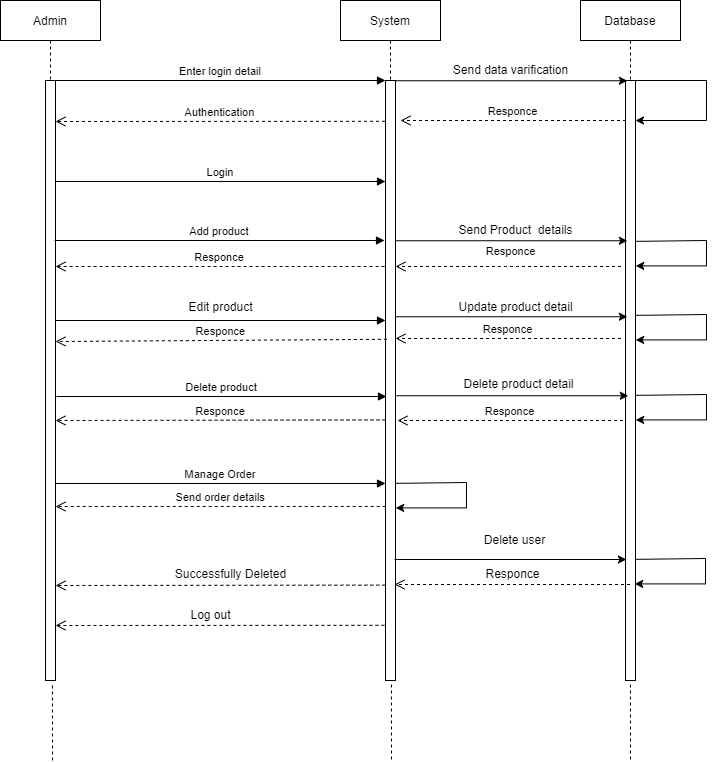

The diagram above was exported from draw.io. Its source (the exported page's mxGraphModel, read from the mxfile embedded in the PNG):
<mxGraphModel dx="924" dy="536" grid="1" gridSize="10" guides="1" tooltips="1" connect="1" arrows="1" fold="1" page="1" pageScale="1" pageWidth="850" pageHeight="1100" math="0" shadow="0">
  <root>
    <mxCell id="0" />
    <mxCell id="1" parent="0" />
    <mxCell id="3nuBFxr9cyL0pnOWT2aG-1" value="Admin" style="shape=umlLifeline;perimeter=lifelinePerimeter;container=1;collapsible=0;recursiveResize=0;rounded=0;shadow=0;strokeWidth=1;" parent="1" vertex="1">
      <mxGeometry x="120" y="80" width="100" height="680" as="geometry" />
    </mxCell>
    <mxCell id="c6wDK1nBt6NZkXbqnnme-1" value="" style="points=[];perimeter=orthogonalPerimeter;rounded=0;shadow=0;strokeWidth=1;" parent="3nuBFxr9cyL0pnOWT2aG-1" vertex="1">
      <mxGeometry x="45" y="80" width="10" height="600" as="geometry" />
    </mxCell>
    <mxCell id="3nuBFxr9cyL0pnOWT2aG-5" value="System" style="shape=umlLifeline;perimeter=lifelinePerimeter;container=1;collapsible=0;recursiveResize=0;rounded=0;shadow=0;strokeWidth=1;" parent="1" vertex="1">
      <mxGeometry x="460" y="80" width="100" height="680" as="geometry" />
    </mxCell>
    <mxCell id="3nuBFxr9cyL0pnOWT2aG-6" value="" style="points=[];perimeter=orthogonalPerimeter;rounded=0;shadow=0;strokeWidth=1;" parent="3nuBFxr9cyL0pnOWT2aG-5" vertex="1">
      <mxGeometry x="45" y="80" width="10" height="600" as="geometry" />
    </mxCell>
    <mxCell id="3nuBFxr9cyL0pnOWT2aG-7" value="Responce" style="verticalAlign=bottom;endArrow=open;dashed=1;endSize=8;shadow=0;strokeWidth=1;exitX=-0.09;exitY=0.31;exitDx=0;exitDy=0;exitPerimeter=0;" parent="1" source="3nuBFxr9cyL0pnOWT2aG-6" edge="1">
      <mxGeometry relative="1" as="geometry">
        <mxPoint x="175.0000000000001" y="345.9999999999998" as="targetPoint" />
        <mxPoint x="500" y="346" as="sourcePoint" />
      </mxGeometry>
    </mxCell>
    <mxCell id="3nuBFxr9cyL0pnOWT2aG-8" value="Enter login detail" style="verticalAlign=bottom;endArrow=block;entryX=0;entryY=0;shadow=0;strokeWidth=1;" parent="1" target="3nuBFxr9cyL0pnOWT2aG-6" edge="1">
      <mxGeometry relative="1" as="geometry">
        <mxPoint x="175.0000000000001" y="160.0000000000001" as="sourcePoint" />
      </mxGeometry>
    </mxCell>
    <mxCell id="c6wDK1nBt6NZkXbqnnme-2" value="Database" style="shape=umlLifeline;perimeter=lifelinePerimeter;container=1;collapsible=0;recursiveResize=0;rounded=0;shadow=0;strokeWidth=1;" parent="1" vertex="1">
      <mxGeometry x="700" y="80" width="100" height="680" as="geometry" />
    </mxCell>
    <mxCell id="c6wDK1nBt6NZkXbqnnme-3" value="" style="points=[];perimeter=orthogonalPerimeter;rounded=0;shadow=0;strokeWidth=1;" parent="c6wDK1nBt6NZkXbqnnme-2" vertex="1">
      <mxGeometry x="45" y="80" width="10" height="600" as="geometry" />
    </mxCell>
    <mxCell id="iQk0R9NsKV8IXEL4hpay-1" style="edgeStyle=orthogonalEdgeStyle;rounded=0;orthogonalLoop=1;jettySize=auto;html=1;" parent="c6wDK1nBt6NZkXbqnnme-2" source="c6wDK1nBt6NZkXbqnnme-2" edge="1">
      <mxGeometry relative="1" as="geometry">
        <mxPoint x="55.0035294117647" y="119.99882352941177" as="targetPoint" />
        <mxPoint x="60" y="80" as="sourcePoint" />
        <Array as="points">
          <mxPoint x="126" y="80" />
          <mxPoint x="126" y="120" />
        </Array>
      </mxGeometry>
    </mxCell>
    <mxCell id="iQk0R9NsKV8IXEL4hpay-3" style="edgeStyle=orthogonalEdgeStyle;rounded=0;orthogonalLoop=1;jettySize=auto;html=1;exitX=1.051;exitY=0.268;exitDx=0;exitDy=0;exitPerimeter=0;entryX=1.022;entryY=0.309;entryDx=0;entryDy=0;entryPerimeter=0;" parent="c6wDK1nBt6NZkXbqnnme-2" source="c6wDK1nBt6NZkXbqnnme-3" target="c6wDK1nBt6NZkXbqnnme-3" edge="1">
      <mxGeometry relative="1" as="geometry">
        <mxPoint x="49.5" y="264" as="targetPoint" />
        <mxPoint x="60.68000000000029" y="233.99882352941177" as="sourcePoint" />
        <Array as="points">
          <mxPoint x="61" y="241" />
          <mxPoint x="126" y="240" />
          <mxPoint x="126" y="265" />
        </Array>
      </mxGeometry>
    </mxCell>
    <mxCell id="c6wDK1nBt6NZkXbqnnme-8" value="Login" style="verticalAlign=bottom;endArrow=block;entryX=0;entryY=0;shadow=0;strokeWidth=1;" parent="1" edge="1">
      <mxGeometry relative="1" as="geometry">
        <mxPoint x="175.0000000000001" y="261.0000000000001" as="sourcePoint" />
        <mxPoint x="505" y="261.0000000000004" as="targetPoint" />
      </mxGeometry>
    </mxCell>
    <mxCell id="c6wDK1nBt6NZkXbqnnme-10" value="Responce" style="verticalAlign=bottom;endArrow=open;dashed=1;endSize=8;shadow=0;strokeWidth=1;exitX=0.138;exitY=0.428;exitDx=0;exitDy=0;exitPerimeter=0;" parent="1" edge="1">
      <mxGeometry relative="1" as="geometry">
        <mxPoint x="175.0000000000001" y="420.9999999999998" as="targetPoint" />
        <mxPoint x="506.38" y="418.79999999999995" as="sourcePoint" />
      </mxGeometry>
    </mxCell>
    <mxCell id="c6wDK1nBt6NZkXbqnnme-11" value="" style="verticalAlign=bottom;endArrow=block;entryX=0;entryY=0;shadow=0;strokeWidth=1;" parent="1" edge="1">
      <mxGeometry x="0.1758" y="6" relative="1" as="geometry">
        <mxPoint x="175.0000000000001" y="400.0000000000001" as="sourcePoint" />
        <mxPoint x="505" y="400.00000000000045" as="targetPoint" />
        <mxPoint as="offset" />
      </mxGeometry>
    </mxCell>
    <mxCell id="c6wDK1nBt6NZkXbqnnme-12" value="Responce" style="verticalAlign=bottom;endArrow=open;dashed=1;endSize=8;shadow=0;strokeWidth=1;exitX=0.005;exitY=0.564;exitDx=0;exitDy=0;exitPerimeter=0;" parent="1" edge="1">
      <mxGeometry relative="1" as="geometry">
        <mxPoint x="175.0000000000001" y="499.9999999999998" as="targetPoint" />
        <mxPoint x="505.05000000000007" y="499.4" as="sourcePoint" />
      </mxGeometry>
    </mxCell>
    <mxCell id="c6wDK1nBt6NZkXbqnnme-13" value="Delete product" style="verticalAlign=bottom;endArrow=block;entryX=0;entryY=0;shadow=0;strokeWidth=1;" parent="1" edge="1">
      <mxGeometry relative="1" as="geometry">
        <mxPoint x="176.0000000000001" y="476.0000000000001" as="sourcePoint" />
        <mxPoint x="506" y="476.00000000000045" as="targetPoint" />
      </mxGeometry>
    </mxCell>
    <mxCell id="c6wDK1nBt6NZkXbqnnme-15" value="Send order details" style="verticalAlign=bottom;endArrow=open;dashed=1;endSize=8;shadow=0;strokeWidth=1;exitX=0.024;exitY=0.71;exitDx=0;exitDy=0;exitPerimeter=0;" parent="1" source="3nuBFxr9cyL0pnOWT2aG-6" edge="1">
      <mxGeometry relative="1" as="geometry">
        <mxPoint x="175.0000000000001" y="585.9999999999998" as="targetPoint" />
        <mxPoint x="510" y="586.1600000000001" as="sourcePoint" />
      </mxGeometry>
    </mxCell>
    <mxCell id="c6wDK1nBt6NZkXbqnnme-16" value="Manage Order" style="verticalAlign=bottom;endArrow=block;entryX=0;entryY=0;shadow=0;strokeWidth=1;" parent="1" edge="1">
      <mxGeometry relative="1" as="geometry">
        <mxPoint x="175.0000000000001" y="563.0000000000001" as="sourcePoint" />
        <mxPoint x="504.9999999999998" y="563.0000000000005" as="targetPoint" />
      </mxGeometry>
    </mxCell>
    <mxCell id="c6wDK1nBt6NZkXbqnnme-22" value="" style="endArrow=classic;html=1;rounded=0;entryX=0.182;entryY=0.506;entryDx=0;entryDy=0;entryPerimeter=0;" parent="1" edge="1">
      <mxGeometry width="50" height="50" relative="1" as="geometry">
        <mxPoint x="515" y="160.24" as="sourcePoint" />
        <mxPoint x="746.8200000000002" y="160.24" as="targetPoint" />
      </mxGeometry>
    </mxCell>
    <mxCell id="c6wDK1nBt6NZkXbqnnme-23" value="Responce" style="verticalAlign=bottom;endArrow=open;dashed=1;endSize=8;shadow=0;strokeWidth=1;" parent="1" edge="1">
      <mxGeometry relative="1" as="geometry">
        <mxPoint x="520" y="200" as="targetPoint" />
        <mxPoint x="745.5" y="199.99999999999977" as="sourcePoint" />
      </mxGeometry>
    </mxCell>
    <mxCell id="c6wDK1nBt6NZkXbqnnme-24" value="Authentication" style="verticalAlign=bottom;endArrow=open;dashed=1;endSize=8;shadow=0;strokeWidth=1;exitX=-0.052;exitY=0.068;exitDx=0;exitDy=0;exitPerimeter=0;" parent="1" source="3nuBFxr9cyL0pnOWT2aG-6" edge="1">
      <mxGeometry relative="1" as="geometry">
        <mxPoint x="175" y="200.99999999999977" as="targetPoint" />
        <mxPoint x="509.5" y="200.99999999999977" as="sourcePoint" />
      </mxGeometry>
    </mxCell>
    <mxCell id="c6wDK1nBt6NZkXbqnnme-25" value="" style="endArrow=classic;html=1;rounded=0;entryX=0.182;entryY=0.506;entryDx=0;entryDy=0;entryPerimeter=0;" parent="1" edge="1">
      <mxGeometry width="50" height="50" relative="1" as="geometry">
        <mxPoint x="515" y="320.24" as="sourcePoint" />
        <mxPoint x="746.8200000000002" y="320.24" as="targetPoint" />
      </mxGeometry>
    </mxCell>
    <mxCell id="c6wDK1nBt6NZkXbqnnme-26" value="" style="endArrow=classic;html=1;rounded=0;entryX=0.182;entryY=0.506;entryDx=0;entryDy=0;entryPerimeter=0;" parent="1" edge="1">
      <mxGeometry width="50" height="50" relative="1" as="geometry">
        <mxPoint x="515" y="396.24" as="sourcePoint" />
        <mxPoint x="746.8200000000002" y="396.24" as="targetPoint" />
      </mxGeometry>
    </mxCell>
    <mxCell id="c6wDK1nBt6NZkXbqnnme-27" value="" style="endArrow=classic;html=1;rounded=0;entryX=0.182;entryY=0.506;entryDx=0;entryDy=0;entryPerimeter=0;" parent="1" edge="1">
      <mxGeometry width="50" height="50" relative="1" as="geometry">
        <mxPoint x="516" y="475.24" as="sourcePoint" />
        <mxPoint x="747.8200000000002" y="475.24" as="targetPoint" />
      </mxGeometry>
    </mxCell>
    <mxCell id="c6wDK1nBt6NZkXbqnnme-28" value="Send data varification" style="text;html=1;align=center;verticalAlign=middle;resizable=0;points=[];autosize=1;strokeColor=none;fillColor=none;" parent="1" vertex="1">
      <mxGeometry x="560" y="135" width="140" height="30" as="geometry" />
    </mxCell>
    <mxCell id="c6wDK1nBt6NZkXbqnnme-29" value="&amp;nbsp; &amp;nbsp; &amp;nbsp; &amp;nbsp; &amp;nbsp; &amp;nbsp; &amp;nbsp; &amp;nbsp;Send Product&amp;nbsp; details" style="text;html=1;align=center;verticalAlign=middle;resizable=0;points=[];autosize=1;strokeColor=none;fillColor=none;" parent="1" vertex="1">
      <mxGeometry x="515" y="295" width="190" height="30" as="geometry" />
    </mxCell>
    <mxCell id="c6wDK1nBt6NZkXbqnnme-31" value="Edit product" style="text;html=1;align=center;verticalAlign=middle;resizable=0;points=[];autosize=1;strokeColor=none;fillColor=none;" parent="1" vertex="1">
      <mxGeometry x="295" y="372" width="90" height="30" as="geometry" />
    </mxCell>
    <mxCell id="c6wDK1nBt6NZkXbqnnme-32" value="Update product detail" style="text;html=1;align=center;verticalAlign=middle;resizable=0;points=[];autosize=1;strokeColor=none;fillColor=none;" parent="1" vertex="1">
      <mxGeometry x="565" y="372" width="140" height="30" as="geometry" />
    </mxCell>
    <mxCell id="c6wDK1nBt6NZkXbqnnme-33" value="Delete product detail" style="text;html=1;align=center;verticalAlign=middle;resizable=0;points=[];autosize=1;strokeColor=none;fillColor=none;" parent="1" vertex="1">
      <mxGeometry x="573" y="449" width="130" height="30" as="geometry" />
    </mxCell>
    <mxCell id="c6wDK1nBt6NZkXbqnnme-34" value="" style="endArrow=classic;html=1;rounded=0;entryX=0.182;entryY=0.506;entryDx=0;entryDy=0;entryPerimeter=0;" parent="1" edge="1">
      <mxGeometry width="50" height="50" relative="1" as="geometry">
        <mxPoint x="514.09" y="639" as="sourcePoint" />
        <mxPoint x="745.9100000000002" y="639" as="targetPoint" />
      </mxGeometry>
    </mxCell>
    <mxCell id="c6wDK1nBt6NZkXbqnnme-35" value="Delete user" style="text;html=1;align=center;verticalAlign=middle;resizable=0;points=[];autosize=1;strokeColor=none;fillColor=none;" parent="1" vertex="1">
      <mxGeometry x="594" y="605" width="80" height="30" as="geometry" />
    </mxCell>
    <mxCell id="c6wDK1nBt6NZkXbqnnme-36" value="" style="verticalAlign=bottom;endArrow=open;dashed=1;endSize=8;shadow=0;strokeWidth=1;" parent="1" edge="1">
      <mxGeometry relative="1" as="geometry">
        <mxPoint x="514" y="664" as="targetPoint" />
        <mxPoint x="749.5" y="664" as="sourcePoint" />
      </mxGeometry>
    </mxCell>
    <mxCell id="c6wDK1nBt6NZkXbqnnme-37" value="Responce" style="text;html=1;align=center;verticalAlign=middle;resizable=0;points=[];autosize=1;strokeColor=none;fillColor=none;" parent="1" vertex="1">
      <mxGeometry x="592" y="639" width="80" height="30" as="geometry" />
    </mxCell>
    <mxCell id="c6wDK1nBt6NZkXbqnnme-39" value="" style="verticalAlign=bottom;endArrow=open;dashed=1;endSize=8;shadow=0;strokeWidth=1;exitX=-0.014;exitY=0.841;exitDx=0;exitDy=0;exitPerimeter=0;" parent="1" source="3nuBFxr9cyL0pnOWT2aG-6" edge="1">
      <mxGeometry x="0.3135" y="-21" relative="1" as="geometry">
        <mxPoint x="175.0000000000001" y="664.9999999999998" as="targetPoint" />
        <mxPoint x="510" y="665.1600000000001" as="sourcePoint" />
        <mxPoint as="offset" />
      </mxGeometry>
    </mxCell>
    <mxCell id="c6wDK1nBt6NZkXbqnnme-40" value="Successfully Deleted" style="text;html=1;align=center;verticalAlign=middle;resizable=0;points=[];autosize=1;strokeColor=none;fillColor=none;" parent="1" vertex="1">
      <mxGeometry x="285" y="639" width="130" height="30" as="geometry" />
    </mxCell>
    <mxCell id="c6wDK1nBt6NZkXbqnnme-41" value="" style="verticalAlign=bottom;endArrow=open;dashed=1;endSize=8;shadow=0;strokeWidth=1;exitX=-0.109;exitY=0.908;exitDx=0;exitDy=0;exitPerimeter=0;" parent="1" source="3nuBFxr9cyL0pnOWT2aG-6" edge="1">
      <mxGeometry x="0.3135" y="-21" relative="1" as="geometry">
        <mxPoint x="175.0000000000001" y="704.9999999999998" as="targetPoint" />
        <mxPoint x="510" y="705.1600000000001" as="sourcePoint" />
        <mxPoint as="offset" />
      </mxGeometry>
    </mxCell>
    <mxCell id="c6wDK1nBt6NZkXbqnnme-42" value="Log out" style="text;html=1;align=center;verticalAlign=middle;resizable=0;points=[];autosize=1;strokeColor=none;fillColor=none;" parent="1" vertex="1">
      <mxGeometry x="300" y="680" width="60" height="30" as="geometry" />
    </mxCell>
    <mxCell id="c6wDK1nBt6NZkXbqnnme-45" value="Responce" style="verticalAlign=bottom;endArrow=open;dashed=1;endSize=8;shadow=0;strokeWidth=1;" parent="1" edge="1">
      <mxGeometry x="-0.02" y="-6" relative="1" as="geometry">
        <mxPoint x="515" y="346" as="targetPoint" />
        <mxPoint x="740.5" y="345.99999999999966" as="sourcePoint" />
        <Array as="points">
          <mxPoint x="630" y="346" />
        </Array>
        <mxPoint as="offset" />
      </mxGeometry>
    </mxCell>
    <mxCell id="c6wDK1nBt6NZkXbqnnme-46" value="Responce" style="verticalAlign=bottom;endArrow=open;dashed=1;endSize=8;shadow=0;strokeWidth=1;" parent="1" edge="1">
      <mxGeometry relative="1" as="geometry">
        <mxPoint x="515" y="418" as="targetPoint" />
        <mxPoint x="740.5" y="417.99999999999966" as="sourcePoint" />
      </mxGeometry>
    </mxCell>
    <mxCell id="c6wDK1nBt6NZkXbqnnme-47" value="Responce" style="verticalAlign=bottom;endArrow=open;dashed=1;endSize=8;shadow=0;strokeWidth=1;" parent="1" edge="1">
      <mxGeometry relative="1" as="geometry">
        <mxPoint x="517" y="500" as="targetPoint" />
        <mxPoint x="742.5" y="499.99999999999966" as="sourcePoint" />
      </mxGeometry>
    </mxCell>
    <mxCell id="c6wDK1nBt6NZkXbqnnme-51" value="" style="endArrow=none;dashed=1;html=1;rounded=0;entryX=0.693;entryY=1.004;entryDx=0;entryDy=0;entryPerimeter=0;" parent="1" target="c6wDK1nBt6NZkXbqnnme-1" edge="1">
      <mxGeometry width="50" height="50" relative="1" as="geometry">
        <mxPoint x="172" y="840" as="sourcePoint" />
        <mxPoint x="210" y="670" as="targetPoint" />
      </mxGeometry>
    </mxCell>
    <mxCell id="c6wDK1nBt6NZkXbqnnme-52" value="" style="endArrow=none;dashed=1;html=1;rounded=0;entryX=0.693;entryY=1.004;entryDx=0;entryDy=0;entryPerimeter=0;" parent="1" edge="1">
      <mxGeometry width="50" height="50" relative="1" as="geometry">
        <mxPoint x="511" y="839" as="sourcePoint" />
        <mxPoint x="510.92999999999984" y="761.4000000000001" as="targetPoint" />
      </mxGeometry>
    </mxCell>
    <mxCell id="c6wDK1nBt6NZkXbqnnme-53" value="" style="endArrow=none;dashed=1;html=1;rounded=0;entryX=0.693;entryY=1.004;entryDx=0;entryDy=0;entryPerimeter=0;" parent="1" edge="1">
      <mxGeometry width="50" height="50" relative="1" as="geometry">
        <mxPoint x="750" y="839" as="sourcePoint" />
        <mxPoint x="749.9299999999998" y="761.4000000000001" as="targetPoint" />
      </mxGeometry>
    </mxCell>
    <mxCell id="c6wDK1nBt6NZkXbqnnme-9" value="Add product" style="verticalAlign=bottom;endArrow=block;entryX=0;entryY=0;shadow=0;strokeWidth=1;" parent="1" edge="1">
      <mxGeometry relative="1" as="geometry">
        <mxPoint x="174.0000000000001" y="320.0000000000001" as="sourcePoint" />
        <mxPoint x="504" y="320.00000000000045" as="targetPoint" />
      </mxGeometry>
    </mxCell>
    <mxCell id="iQk0R9NsKV8IXEL4hpay-4" style="edgeStyle=orthogonalEdgeStyle;rounded=0;orthogonalLoop=1;jettySize=auto;html=1;exitX=1.051;exitY=0.268;exitDx=0;exitDy=0;exitPerimeter=0;entryX=1.022;entryY=0.309;entryDx=0;entryDy=0;entryPerimeter=0;" parent="1" edge="1">
      <mxGeometry relative="1" as="geometry">
        <mxPoint x="755.22" y="419.4" as="targetPoint" />
        <mxPoint x="755.5100000000002" y="394.80000000000007" as="sourcePoint" />
        <Array as="points">
          <mxPoint x="761" y="395" />
          <mxPoint x="826" y="394" />
          <mxPoint x="826" y="419" />
        </Array>
      </mxGeometry>
    </mxCell>
    <mxCell id="iQk0R9NsKV8IXEL4hpay-5" style="edgeStyle=orthogonalEdgeStyle;rounded=0;orthogonalLoop=1;jettySize=auto;html=1;exitX=1.051;exitY=0.268;exitDx=0;exitDy=0;exitPerimeter=0;entryX=1.022;entryY=0.309;entryDx=0;entryDy=0;entryPerimeter=0;" parent="1" edge="1">
      <mxGeometry relative="1" as="geometry">
        <mxPoint x="755.22" y="499.4" as="targetPoint" />
        <mxPoint x="755.5100000000002" y="474.80000000000007" as="sourcePoint" />
        <Array as="points">
          <mxPoint x="761" y="475" />
          <mxPoint x="826" y="474" />
          <mxPoint x="826" y="499" />
        </Array>
      </mxGeometry>
    </mxCell>
    <mxCell id="iQk0R9NsKV8IXEL4hpay-8" style="edgeStyle=orthogonalEdgeStyle;rounded=0;orthogonalLoop=1;jettySize=auto;html=1;exitX=1.051;exitY=0.268;exitDx=0;exitDy=0;exitPerimeter=0;entryX=1.022;entryY=0.309;entryDx=0;entryDy=0;entryPerimeter=0;" parent="1" edge="1">
      <mxGeometry relative="1" as="geometry">
        <mxPoint x="754.22" y="663.4" as="targetPoint" />
        <mxPoint x="754.5100000000002" y="638.8000000000001" as="sourcePoint" />
        <Array as="points">
          <mxPoint x="760" y="639" />
          <mxPoint x="825" y="638" />
          <mxPoint x="825" y="663" />
        </Array>
      </mxGeometry>
    </mxCell>
    <mxCell id="iQk0R9NsKV8IXEL4hpay-9" style="edgeStyle=orthogonalEdgeStyle;rounded=0;orthogonalLoop=1;jettySize=auto;html=1;exitX=1.051;exitY=0.268;exitDx=0;exitDy=0;exitPerimeter=0;entryX=1.022;entryY=0.309;entryDx=0;entryDy=0;entryPerimeter=0;" parent="1" edge="1">
      <mxGeometry relative="1" as="geometry">
        <mxPoint x="515.22" y="587.4" as="targetPoint" />
        <mxPoint x="515.5100000000002" y="562.8000000000001" as="sourcePoint" />
        <Array as="points">
          <mxPoint x="521" y="563" />
          <mxPoint x="586" y="562" />
          <mxPoint x="586" y="587" />
        </Array>
      </mxGeometry>
    </mxCell>
  </root>
</mxGraphModel>